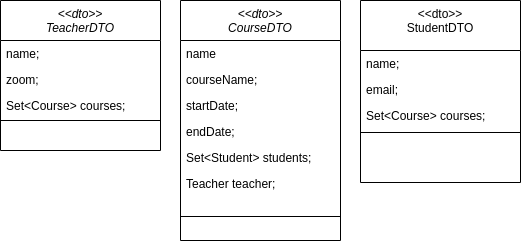

The diagram above was exported from draw.io. Its source (the exported page's mxGraphModel, read from the mxfile embedded in the PNG):
<mxGraphModel dx="1430" dy="848" grid="1" gridSize="10" guides="1" tooltips="1" connect="1" arrows="1" fold="1" page="1" pageScale="1" pageWidth="827" pageHeight="1169" math="0" shadow="0">
  <root>
    <mxCell id="WIyWlLk6GJQsqaUBKTNV-0" />
    <mxCell id="WIyWlLk6GJQsqaUBKTNV-1" parent="WIyWlLk6GJQsqaUBKTNV-0" />
    <mxCell id="zkfFHV4jXpPFQw0GAbJ--0" value="&lt;&lt;dto&gt;&gt;&#10;TeacherDTO&#10;&#10;" style="swimlane;fontStyle=2;align=center;verticalAlign=top;childLayout=stackLayout;horizontal=1;startSize=40;horizontalStack=0;resizeParent=1;resizeLast=0;collapsible=1;marginBottom=0;rounded=0;shadow=0;strokeWidth=1;" parent="WIyWlLk6GJQsqaUBKTNV-1" vertex="1">
      <mxGeometry x="90" y="50" width="160" height="150" as="geometry">
        <mxRectangle x="230" y="140" width="160" height="26" as="alternateBounds" />
      </mxGeometry>
    </mxCell>
    <mxCell id="zkfFHV4jXpPFQw0GAbJ--1" value="name;" style="text;align=left;verticalAlign=top;spacingLeft=4;spacingRight=4;overflow=hidden;rotatable=0;points=[[0,0.5],[1,0.5]];portConstraint=eastwest;" parent="zkfFHV4jXpPFQw0GAbJ--0" vertex="1">
      <mxGeometry y="40" width="160" height="26" as="geometry" />
    </mxCell>
    <mxCell id="zkfFHV4jXpPFQw0GAbJ--2" value="zoom;" style="text;align=left;verticalAlign=top;spacingLeft=4;spacingRight=4;overflow=hidden;rotatable=0;points=[[0,0.5],[1,0.5]];portConstraint=eastwest;rounded=0;shadow=0;html=0;" parent="zkfFHV4jXpPFQw0GAbJ--0" vertex="1">
      <mxGeometry y="66" width="160" height="26" as="geometry" />
    </mxCell>
    <mxCell id="QzKxBQCAenSYuz4voybs-6" value="Set&lt;Course&gt; courses;" style="text;align=left;verticalAlign=top;spacingLeft=4;spacingRight=4;overflow=hidden;rotatable=0;points=[[0,0.5],[1,0.5]];portConstraint=eastwest;rounded=0;shadow=0;html=0;" vertex="1" parent="zkfFHV4jXpPFQw0GAbJ--0">
      <mxGeometry y="92" width="160" height="24" as="geometry" />
    </mxCell>
    <mxCell id="zkfFHV4jXpPFQw0GAbJ--4" value="" style="line;html=1;strokeWidth=1;align=left;verticalAlign=middle;spacingTop=-1;spacingLeft=3;spacingRight=3;rotatable=0;labelPosition=right;points=[];portConstraint=eastwest;" parent="zkfFHV4jXpPFQw0GAbJ--0" vertex="1">
      <mxGeometry y="116" width="160" height="8" as="geometry" />
    </mxCell>
    <mxCell id="zkfFHV4jXpPFQw0GAbJ--6" value="&lt;&lt;dto&gt;&gt;&#10;StudentDTO" style="swimlane;fontStyle=0;align=center;verticalAlign=top;childLayout=stackLayout;horizontal=1;startSize=50;horizontalStack=0;resizeParent=1;resizeLast=0;collapsible=1;marginBottom=0;rounded=0;shadow=0;strokeWidth=1;" parent="WIyWlLk6GJQsqaUBKTNV-1" vertex="1">
      <mxGeometry x="450" y="50" width="160" height="182" as="geometry">
        <mxRectangle x="120" y="360" width="160" height="26" as="alternateBounds" />
      </mxGeometry>
    </mxCell>
    <mxCell id="zkfFHV4jXpPFQw0GAbJ--7" value="name;" style="text;align=left;verticalAlign=top;spacingLeft=4;spacingRight=4;overflow=hidden;rotatable=0;points=[[0,0.5],[1,0.5]];portConstraint=eastwest;" parent="zkfFHV4jXpPFQw0GAbJ--6" vertex="1">
      <mxGeometry y="50" width="160" height="26" as="geometry" />
    </mxCell>
    <mxCell id="zkfFHV4jXpPFQw0GAbJ--8" value="email;" style="text;align=left;verticalAlign=top;spacingLeft=4;spacingRight=4;overflow=hidden;rotatable=0;points=[[0,0.5],[1,0.5]];portConstraint=eastwest;rounded=0;shadow=0;html=0;" parent="zkfFHV4jXpPFQw0GAbJ--6" vertex="1">
      <mxGeometry y="76" width="160" height="26" as="geometry" />
    </mxCell>
    <mxCell id="QzKxBQCAenSYuz4voybs-10" value="Set&lt;Course&gt; courses;" style="text;align=left;verticalAlign=top;spacingLeft=4;spacingRight=4;overflow=hidden;rotatable=0;points=[[0,0.5],[1,0.5]];portConstraint=eastwest;rounded=0;shadow=0;html=0;" vertex="1" parent="zkfFHV4jXpPFQw0GAbJ--6">
      <mxGeometry y="102" width="160" height="26" as="geometry" />
    </mxCell>
    <mxCell id="zkfFHV4jXpPFQw0GAbJ--9" value="" style="line;html=1;strokeWidth=1;align=left;verticalAlign=middle;spacingTop=-1;spacingLeft=3;spacingRight=3;rotatable=0;labelPosition=right;points=[];portConstraint=eastwest;" parent="zkfFHV4jXpPFQw0GAbJ--6" vertex="1">
      <mxGeometry y="128" width="160" height="8" as="geometry" />
    </mxCell>
    <mxCell id="QzKxBQCAenSYuz4voybs-0" value="&lt;&lt;dto&gt;&gt;&#10;CourseDTO&#10;&#10;" style="swimlane;fontStyle=2;align=center;verticalAlign=top;childLayout=stackLayout;horizontal=1;startSize=40;horizontalStack=0;resizeParent=1;resizeLast=0;collapsible=1;marginBottom=0;rounded=0;shadow=0;strokeWidth=1;" vertex="1" parent="WIyWlLk6GJQsqaUBKTNV-1">
      <mxGeometry x="270" y="50" width="160" height="240" as="geometry">
        <mxRectangle x="230" y="140" width="160" height="26" as="alternateBounds" />
      </mxGeometry>
    </mxCell>
    <mxCell id="QzKxBQCAenSYuz4voybs-1" value="name" style="text;align=left;verticalAlign=top;spacingLeft=4;spacingRight=4;overflow=hidden;rotatable=0;points=[[0,0.5],[1,0.5]];portConstraint=eastwest;" vertex="1" parent="QzKxBQCAenSYuz4voybs-0">
      <mxGeometry y="40" width="160" height="26" as="geometry" />
    </mxCell>
    <mxCell id="QzKxBQCAenSYuz4voybs-2" value="courseName;" style="text;align=left;verticalAlign=top;spacingLeft=4;spacingRight=4;overflow=hidden;rotatable=0;points=[[0,0.5],[1,0.5]];portConstraint=eastwest;rounded=0;shadow=0;html=0;" vertex="1" parent="QzKxBQCAenSYuz4voybs-0">
      <mxGeometry y="66" width="160" height="26" as="geometry" />
    </mxCell>
    <mxCell id="QzKxBQCAenSYuz4voybs-3" value="startDate;" style="text;align=left;verticalAlign=top;spacingLeft=4;spacingRight=4;overflow=hidden;rotatable=0;points=[[0,0.5],[1,0.5]];portConstraint=eastwest;rounded=0;shadow=0;html=0;" vertex="1" parent="QzKxBQCAenSYuz4voybs-0">
      <mxGeometry y="92" width="160" height="26" as="geometry" />
    </mxCell>
    <mxCell id="QzKxBQCAenSYuz4voybs-8" value="endDate;" style="text;align=left;verticalAlign=top;spacingLeft=4;spacingRight=4;overflow=hidden;rotatable=0;points=[[0,0.5],[1,0.5]];portConstraint=eastwest;rounded=0;shadow=0;html=0;" vertex="1" parent="QzKxBQCAenSYuz4voybs-0">
      <mxGeometry y="118" width="160" height="26" as="geometry" />
    </mxCell>
    <mxCell id="QzKxBQCAenSYuz4voybs-9" value="Set&lt;Student&gt; students;" style="text;align=left;verticalAlign=top;spacingLeft=4;spacingRight=4;overflow=hidden;rotatable=0;points=[[0,0.5],[1,0.5]];portConstraint=eastwest;rounded=0;shadow=0;html=0;" vertex="1" parent="QzKxBQCAenSYuz4voybs-0">
      <mxGeometry y="144" width="160" height="26" as="geometry" />
    </mxCell>
    <mxCell id="QzKxBQCAenSYuz4voybs-11" value="Teacher teacher;" style="text;align=left;verticalAlign=top;spacingLeft=4;spacingRight=4;overflow=hidden;rotatable=0;points=[[0,0.5],[1,0.5]];portConstraint=eastwest;rounded=0;shadow=0;html=0;" vertex="1" parent="QzKxBQCAenSYuz4voybs-0">
      <mxGeometry y="170" width="160" height="26" as="geometry" />
    </mxCell>
    <mxCell id="QzKxBQCAenSYuz4voybs-4" value="" style="line;html=1;strokeWidth=1;align=left;verticalAlign=middle;spacingTop=-1;spacingLeft=3;spacingRight=3;rotatable=0;labelPosition=right;points=[];portConstraint=eastwest;" vertex="1" parent="QzKxBQCAenSYuz4voybs-0">
      <mxGeometry y="196" width="160" height="40" as="geometry" />
    </mxCell>
  </root>
</mxGraphModel>